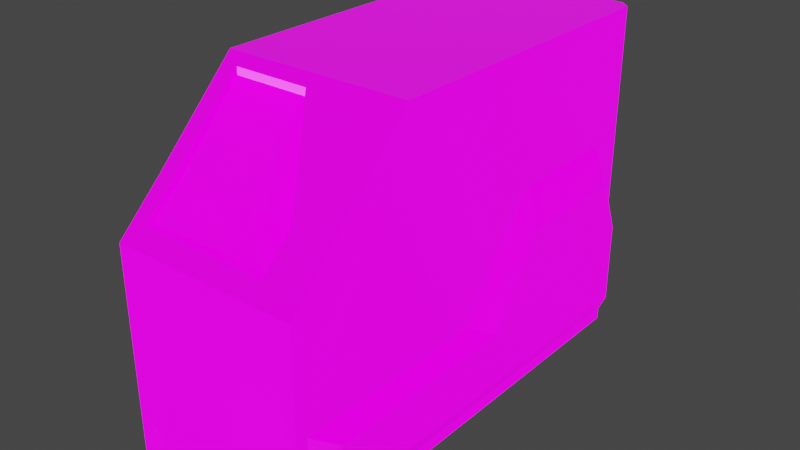 # Source: AmmoPack.blend  (saved by Blender 2.80.75; exported with 4.5.12 LTS)
import bpy
from mathutils import Matrix  # noqa: F401  (used for matrix-valued properties, if any)

bpy.ops.wm.read_factory_settings(use_empty=True)
scene = bpy.context.scene
scene.name = 'Scene'

# ---- collections
col_collection = bpy.data.collections.new('Collection'); scene.collection.children.link(col_collection)

# ---- images (referenced by path relative to the original .blend; pixels are not part of the script)
import os
ASSET_DIR = os.environ.get("B2B_ASSET_DIR", "")  # directory of the original .blend (textures are referenced by path, not embedded)
HERE = os.path.dirname(os.path.abspath(__file__))  # packed textures are extracted next to this script under _unpacked/

def load_image(name, relpath, width, height, colorspace="sRGB"):
    """Load a texture the original file referenced (path relative to the .blend, or extracted next to this script)."""
    p = next((c for c in (os.path.join(HERE, relpath), os.path.join(ASSET_DIR, relpath)) if relpath and os.path.exists(c)), "")
    if p:
        img = bpy.data.images.load(p, check_existing=True)
        img.name = name
    else:  # same state as the original file: an image datablock whose file is absent (Cycles renders it pink)
        img = bpy.data.images.new(name, width, height)
        img.source = "FILE"
        img.filepath = "//" + (relpath or name)
    img.colorspace_settings.name = colorspace
    return img
img_ammopack_defaultmaterial_basecolor_png = load_image('AmmoPack_DefaultMaterial_BaseColor.png', 'Textures/AmmoPack_DefaultMaterial_BaseColor.png', 1024, 1024, 'sRGB')
img_ammopack_defaultmaterial_emissive_png = load_image('AmmoPack_DefaultMaterial_Emissive.png', 'Textures/AmmoPack_DefaultMaterial_Emissive.png', 1024, 1024, 'sRGB')
img_ammopack_defaultmaterial_metallic_png = load_image('AmmoPack_DefaultMaterial_Metallic.png', 'Textures/AmmoPack_DefaultMaterial_Metallic.png', 1024, 1024, 'Non-Color')
img_ammopack_defaultmaterial_normalopemgl_png = load_image('AmmoPack_DefaultMaterial_NormalOpemGL.png', 'Textures/AmmoPack_DefaultMaterial_NormalOpemGL.png', 1024, 1024, 'Non-Color')
img_ammopack_defaultmaterial_roughness_png = load_image('AmmoPack_DefaultMaterial_Roughness.png', 'Textures/AmmoPack_DefaultMaterial_Roughness.png', 1024, 1024, 'Non-Color')

# ---- materials (node trees are filled in below, after node groups)
mat_material = bpy.data.materials.new('Material')
mat_material.use_transparent_shadow = False

# ---- material node trees
mat_material.use_nodes = True; mat_material.node_tree.nodes.clear()
_N = mat_material.node_tree.nodes; _L = mat_material.node_tree.links
n0 = _N.new('ShaderNodeOutputMaterial'); n0.name = 'Material Output'; n0.location = (300, 300)
n1 = _N.new('ShaderNodeBsdfPrincipled'); n1.name = 'Principled BSDF'; n1.location = (10, 300)
n1.distribution = 'GGX'
n1.subsurface_method = 'BURLEY'
n1.inputs[3].default_value = 1.45
n1.inputs[28].default_value = 1.0
n2 = _N.new('ShaderNodeTexImage'); n2.name = 'Image Texture'; n2.location = (-561, 294)
n2.image = img_ammopack_defaultmaterial_basecolor_png
n3 = _N.new('ShaderNodeTexImage'); n3.name = 'Image Texture.001'; n3.location = (-639, -316)
n3.image = img_ammopack_defaultmaterial_emissive_png
n4 = _N.new('ShaderNodeTexImage'); n4.name = 'Image Texture.002'; n4.location = (-866, 138)
n4.image = img_ammopack_defaultmaterial_metallic_png
n5 = _N.new('ShaderNodeNormalMap'); n5.name = 'Normal Map'; n5.location = (-286, -34)
n6 = _N.new('ShaderNodeTexImage'); n6.name = 'Image Texture.003'; n6.location = (-975, -209)
n6.image = img_ammopack_defaultmaterial_normalopemgl_png
n7 = _N.new('ShaderNodeTexImage'); n7.name = 'Image Texture.004'; n7.location = (-1168, 80)
n7.image = img_ammopack_defaultmaterial_roughness_png
_L.new(n1.outputs[0], n0.inputs[0])
_L.new(n2.outputs[0], n1.inputs[0])
_L.new(n3.outputs[0], n1.inputs[27])
_L.new(n4.outputs[0], n1.inputs[1])
_L.new(n6.outputs[0], n5.inputs[1])
_L.new(n5.outputs[0], n1.inputs[5])
_L.new(n7.outputs[0], n1.inputs[2])
n0.is_active_output = True

# ---- world
world_world = bpy.data.worlds.new('World'); scene.world = world_world
world_world.use_nodes = True; world_world.node_tree.nodes.clear()
_N = world_world.node_tree.nodes; _L = world_world.node_tree.links
n0 = _N.new('ShaderNodeOutputWorld'); n0.name = 'World Output'; n0.location = (300, 300)
n1 = _N.new('ShaderNodeBackground'); n1.name = 'Background'; n1.location = (10, 300)
n1.inputs[0].default_value = (0.05088, 0.05088, 0.05088, 1.0)
_L.new(n1.outputs[0], n0.inputs[0])
n0.is_active_output = True
world_world.color = (0.05088, 0.05088, 0.05088)
world_world.use_sun_shadow = False
world_world.sun_shadow_jitter_overblur = 0.0

# ---- meshes
me_plane = bpy.data.meshes.new('Plane')
me_plane.from_pydata([(-0.5917, -0.5131, -0.4395), (-0.2055, -0.8992, -0.4395), (0.001681, -1.116, -0.4395), (-0.5917, 1.0, -0.3955), (-0.5917, 0.956, -0.4395), (1.007, 0.9953, -0.3955), (0.9632, 0.9514, -0.4395), (0.9701, -0.5131, -0.4395), (1.014, -1.116, -0.3955), (0.9701, -1.116, -0.4395), (-0.2055, -0.8992, -0.3614), (0.001681, -1.116, -0.3614), (-0.5917, -0.5164, -0.3765), (-0.5917, 1.0, -0.2189), (1.007, 0.9953, -0.2149), (1.014, -1.116, -0.2149), (0.7972, -1.116, -0.3614), (-0.5917, 0.9278, -0.3614), (0.5533, 0.9526, -0.4395), (0.5856, 0.9965, -0.3955), (0.5583, -0.0229, -0.5022), (0.5583, -0.9507, -0.5022), (0.5891, 1.052, -0.2273), (0.6609, -1.116, -0.3614), (0.6609, -1.116, -0.4395), (0.964, 0.7923, -0.4395), (1.008, 0.7659, -0.3955), (-0.5917, 0.7964, -0.4395), (-0.5917, 0.7713, -0.3614), (1.008, 0.7659, -0.2149), (0.1742, 0.7934, -0.5022), (1.01, 0.002033, -0.3955), (-0.5917, 0.2648, -0.4395), (-0.5917, 0.2499, -0.3614), (0.9664, 0.2624, -0.4395), (1.01, 0.002033, -0.2149), (0.1761, 0.263, -0.5022), (0.8377, 0.9958, -0.3955), (0.7985, 0.9519, -0.4395), (0.8046, -0.0229, -0.5022), (0.8046, -0.9633, -0.5022), (0.8412, 1.052, -0.2266), (0.7992, 0.7927, -0.5022), (0.8014, 0.2626, -0.5022), (0.2942, 0.9534, -0.4395), (0.4931, -0.1338, -0.4395), (0.4931, -1.059, -0.4395), (0.5102, -1.116, -0.3614), (0.3227, 1.053, -0.228), (0.3192, 0.9973, -0.3955), (0.5117, -1.116, -0.4395), (0.0009052, 0.7941, -0.4395), (0.002317, 0.2634, -0.4395), (-0.4443, 0.9556, -0.4395), (-0.4929, -0.45, -0.4395), (0.08895, -1.059, -0.4395), (0.08483, -1.116, -0.3614), (-0.4367, 1.055, -0.2299), (-0.4931, 0.796, -0.4395), (-0.4929, 0.2646, -0.4395), (-0.4402, 0.9996, -0.3955), (0.0865, -1.116, -0.4395), (-0.06551, -1.046, -0.4395), (0.9521, 0.9955, -0.3955), (-0.06551, -1.046, -0.3614), (0.6276, -1.055, -0.4395), (0.9098, 0.9516, -0.4395), (0.9164, -0.3541, -0.4395), (0.9164, -1.066, -0.4395), (0.9557, 1.051, -0.2263), (0.9105, 0.7924, -0.4395), (0.9129, 0.2625, -0.4395), (0.5057, -1.097, -0.4395), (0.0873, -1.097, -0.4395), (-0.5486, -0.5561, -0.3614), (0.9701, -0.8588, -0.4395), (0.6606, -1.116, -0.3614), (-0.5486, -0.5561, -0.4395), (0.5583, -0.1263, -0.5022), (0.8046, -0.1277, -0.5022), (0.4931, -0.2369, -0.4395), (-0.428, -0.5179, -0.4395), (0.9164, -0.4335, -0.4395), (-0.5917, -0.5131, 0.0), (-0.5917, -0.5131, 0.4395), (-0.5917, 1.0, 0.0), (1.007, 0.9953, 0.0), (-0.2055, -0.8992, 0.2458), (0.001681, -1.116, 0.0), (1.014, -1.116, 0.0), (-0.2055, -0.8992, 0.4395), (0.001681, -1.116, 0.4395), (-0.5917, 1.0, 0.3955), (-0.5917, 0.956, 0.4395), (1.007, 0.9953, 0.3955), (0.9632, 0.9514, 0.4395), (0.9701, -0.5131, 0.4395), (1.014, -1.116, 0.3955), (0.9701, -1.116, 0.4395), (-0.5917, 0.9278, 0.0), (-0.2055, -0.8992, 0.3614), (0.001681, -1.116, 0.3614), (-0.5917, -0.5131, 0.3614), (-0.5917, 1.0, 0.2189), (1.007, 0.9953, 0.2149), (1.014, -1.116, 0.2149), (0.7972, -1.116, 0.3614), (-0.5917, 0.9278, 0.3614), (0.5891, 1.052, -0.01133), (0.5533, 0.9526, 0.4395), (0.5856, 0.9965, 0.3955), (0.5583, -0.0229, 0.5022), (0.5583, -0.9507, 0.5022), (0.5891, 1.052, 0.2046), (0.6609, -1.116, 0.3614), (0.6609, -1.116, 0.4395), (0.7972, -1.116, 0.0), (-0.5917, 0.7713, 0.0), (1.008, 0.7659, 0.0), (0.964, 0.7923, 0.4395), (1.008, 0.7659, 0.3955), (-0.5917, 0.7964, 0.4395), (-0.5917, 0.7713, 0.3614), (1.008, 0.7659, 0.2149), (0.1742, 0.7934, 0.5022), (-0.5917, 0.2499, 0.0), (1.01, 0.002033, 0.3955), (-0.5917, 0.2648, 0.4395), (-0.5917, 0.2499, 0.3614), (1.01, 0.002033, 0.0), (0.9664, 0.2624, 0.4395), (1.01, 0.002033, 0.2149), (0.1761, 0.263, 0.5022), (0.8377, 0.9958, 0.3955), (0.8412, 1.052, -0.01133), (0.7985, 0.9519, 0.4395), (0.8046, -0.0229, 0.5022), (0.8046, -0.9633, 0.5022), (0.8412, 1.052, 0.204), (0.7992, 0.7927, 0.5022), (0.8014, 0.2626, 0.5022), (0.3227, 1.053, -0.01133), (0.2942, 0.9534, 0.4395), (0.4931, -0.1338, 0.4395), (0.4931, -1.059, 0.4395), (0.5102, -1.116, 0.3614), (0.3227, 1.053, 0.2053), (0.3192, 0.9973, 0.3955), (0.5117, -1.116, 0.4395), (0.0009052, 0.7941, 0.4395), (0.002317, 0.2634, 0.4395), (-0.4367, 1.055, -0.01133), (-0.4443, 0.9556, 0.4395), (-0.4929, -0.45, 0.4395), (0.08895, -1.059, 0.4395), (0.08483, -1.116, 0.3614), (-0.4367, 1.055, 0.2072), (-0.4931, 0.796, 0.4395), (-0.4929, 0.2646, 0.4395), (-0.4402, 0.9996, 0.3955), (0.0865, -1.116, 0.4395), (-0.06551, -1.046, 0.2458), (-0.06551, -1.046, 0.4395), (0.9521, 0.9955, 0.3955), (-0.06551, -1.046, 0.3614), (0.6276, -1.055, 0.4395), (0.9557, 1.051, -0.01133), (0.9098, 0.9516, 0.4395), (0.9164, -0.3541, 0.4395), (0.9164, -1.066, 0.4395), (0.9557, 1.051, 0.2037), (0.9105, 0.7924, 0.4395), (0.9129, 0.2625, 0.4395), (0.5057, -1.097, 0.4395), (0.0873, -1.097, 0.4395), (0.08316, -1.116, 0.0), (-0.5486, -0.5561, 0.3614), (0.5086, -1.116, 0.0), (0.9701, -0.8588, 0.4395), (0.6606, -1.116, 0.0), (0.6606, -1.116, 0.3614), (-0.5486, -0.5561, -2.398e-08), (-0.5486, -0.5561, 0.4395), (0.5583, -0.1263, 0.5022), (0.8046, -0.1277, 0.5022), (0.4931, -0.2369, 0.4395), (-0.428, -0.5179, 0.4395), (0.9164, -0.4335, 0.4395), (1.007, 0.915, 0.0), (0.9635, 0.8957, -0.4395), (1.007, 0.915, -0.2149), (0.4206, 0.8969, -0.5022), (-0.5917, 0.8731, 0.0), (1.007, 0.915, -0.3955), (-0.5917, 0.9001, -0.4395), (-0.5917, 0.8731, -0.3614), (0.7987, 0.8962, -0.5022), (0.1915, 0.8976, -0.4395), (-0.4614, 0.8997, -0.4395), (0.91, 0.8959, -0.4395), (0.9635, 0.8957, 0.4395), (1.007, 0.915, 0.2149), (0.4206, 0.8969, 0.5022), (1.007, 0.915, 0.3955), (-0.5917, 0.9001, 0.4395), (-0.5917, 0.8731, 0.3614), (0.7987, 0.8962, 0.5022), (0.1915, 0.8976, 0.4395), (-0.4614, 0.8997, 0.4395), (0.91, 0.8959, 0.4395), (-0.5132, -0.5561, -2.243e-08), (-0.1924, -0.8667, 0.2458), (-0.1924, -0.8667, -0.3614), (-0.5132, -0.5561, -0.3614), (-0.06551, -1.013, 0.2458), (-0.06551, -1.013, -0.3614)], [], [(69, 14, 5, 63), (64, 10, 1, 62), (74, 12, 0, 77), (15, 16, 9, 8), (72, 65, 24, 50), (35, 15, 8, 31), (59, 54, 0, 32), (7, 8, 9, 75), (53, 4, 3, 60), (189, 6, 5, 193), (195, 17, 4, 194), (81, 77, 0, 54), (17, 99, 85, 13), (4, 17, 13, 3), (9, 16, 23, 24), (192, 99, 17, 195), (129, 89, 15, 35), (89, 116, 16, 15), (181, 83, 12, 74), (64, 161, 214, 215), (166, 86, 14, 69), (141, 108, 22, 48), (79, 78, 20, 39), (38, 18, 19, 37), (48, 22, 19, 49), (61, 56, 11, 2), (65, 21, 40, 68), (196, 42, 30, 191), (188, 118, 29, 190), (125, 117, 28, 33), (33, 28, 27, 32), (34, 25, 26, 31), (198, 58, 27, 194), (190, 29, 26, 193), (7, 34, 31, 8), (12, 33, 32, 0), (83, 125, 33, 12), (118, 129, 35, 29), (58, 59, 32, 27), (29, 35, 31, 26), (70, 71, 43, 42), (199, 70, 42, 196), (71, 67, 39, 43), (66, 38, 37, 63), (82, 79, 39, 67), (108, 134, 41, 22), (22, 41, 37, 19), (39, 20, 36, 43), (30, 42, 43, 36), (30, 36, 52, 51), (191, 30, 51, 197), (24, 23, 47, 50), (57, 48, 49, 60), (151, 141, 48, 57), (78, 80, 45, 20), (18, 44, 49, 19), (36, 20, 45, 52), (73, 72, 50, 61), (62, 73, 61, 2), (85, 151, 57, 13), (13, 57, 60, 3), (51, 52, 59, 58), (197, 51, 58, 198), (50, 47, 56, 61), (80, 81, 54, 45), (44, 53, 60, 49), (52, 45, 54, 59), (1, 55, 73, 62), (55, 46, 72, 73), (75, 82, 67, 7), (6, 66, 63, 5), (34, 7, 67, 71), (189, 25, 70, 199), (25, 34, 71, 70), (24, 65, 68, 9), (134, 166, 69, 41), (88, 161, 64, 11), (46, 21, 65, 72), (11, 64, 62, 2), (41, 69, 63, 37), (88, 11, 56, 175), (175, 56, 47, 177), (177, 47, 76, 179), (179, 76, 16, 116), (9, 68, 82, 75), (46, 55, 81, 80), (21, 46, 80, 78), (68, 40, 79, 82), (40, 21, 78, 79), (10, 64, 215, 212), (55, 1, 77, 81), (10, 74, 77, 1), (170, 163, 94, 104), (164, 162, 90, 100), (176, 182, 84, 102), (105, 97, 98, 106), (173, 148, 115, 165), (131, 126, 97, 105), (158, 127, 84, 153), (96, 178, 98, 97), (152, 159, 92, 93), (200, 203, 94, 95), (205, 204, 93, 107), (186, 153, 84, 182), (107, 103, 85, 99), (93, 92, 103, 107), (98, 115, 114, 106), (192, 205, 107, 99), (129, 131, 105, 89), (89, 105, 106, 116), (181, 176, 102, 83), (161, 164, 100, 87), (166, 170, 104, 86), (141, 146, 113, 108), (184, 136, 111, 183), (135, 133, 110, 109), (146, 147, 110, 113), (160, 91, 101, 155), (165, 169, 137, 112), (206, 202, 124, 139), (188, 201, 123, 118), (125, 128, 122, 117), (128, 127, 121, 122), (130, 126, 120, 119), (208, 204, 121, 157), (201, 203, 120, 123), (96, 97, 126, 130), (102, 84, 127, 128), (83, 102, 128, 125), (118, 123, 131, 129), (157, 121, 127, 158), (123, 120, 126, 131), (171, 139, 140, 172), (209, 206, 139, 171), (172, 140, 136, 168), (167, 163, 133, 135), (187, 168, 136, 184), (108, 113, 138, 134), (113, 110, 133, 138), (136, 140, 132, 111), (124, 132, 140, 139), (124, 149, 150, 132), (202, 207, 149, 124), (115, 148, 145, 114), (156, 159, 147, 146), (151, 156, 146, 141), (183, 111, 143, 185), (109, 110, 147, 142), (132, 150, 143, 111), (174, 160, 148, 173), (162, 91, 160, 174), (85, 103, 156, 151), (103, 92, 159, 156), (149, 157, 158, 150), (207, 208, 157, 149), (148, 160, 155, 145), (185, 143, 153, 186), (142, 147, 159, 152), (150, 158, 153, 143), (90, 162, 174, 154), (154, 174, 173, 144), (178, 96, 168, 187), (95, 94, 163, 167), (130, 172, 168, 96), (200, 209, 171, 119), (119, 171, 172, 130), (115, 98, 169, 165), (134, 138, 170, 166), (88, 101, 164, 161), (144, 173, 165, 112), (101, 91, 162, 164), (138, 133, 163, 170), (88, 175, 155, 101), (175, 177, 145, 155), (177, 179, 180, 145), (179, 116, 106, 180), (98, 178, 187, 169), (144, 185, 186, 154), (112, 183, 185, 144), (169, 187, 184, 137), (137, 184, 183, 112), (87, 100, 176, 181), (154, 186, 182, 90), (100, 90, 182, 176), (95, 167, 209, 200), (142, 152, 208, 207), (109, 142, 207, 202), (167, 135, 206, 209), (104, 94, 203, 201), (152, 93, 204, 208), (86, 104, 201, 188), (135, 109, 202, 206), (117, 122, 205, 192), (122, 121, 204, 205), (119, 120, 203, 200), (6, 189, 199, 66), (44, 197, 198, 53), (18, 191, 197, 44), (66, 199, 196, 38), (14, 190, 193, 5), (53, 198, 194, 4), (86, 188, 190, 14), (38, 196, 191, 18), (117, 192, 195, 28), (28, 195, 194, 27), (25, 189, 193, 26), (87, 181, 210, 211), (74, 10, 212, 213), (181, 74, 213, 210), (161, 87, 211, 214), (211, 210, 213, 212), (214, 211, 212, 215)])
_uv = me_plane.uv_layers.new(name='UVMap')
_uv.uv.foreach_set('vector', [0.2557, 0.7122, 0.2638, 0.7034, 0.2816, 0.7263, 0.2752, 0.7328, 0.67, 0.3878, 0.694, 0.3675, 0.7019, 0.3767, 0.6778, 0.3971, 0.7515, 0.3187, 0.7599, 0.3146, 0.7666, 0.3217, 0.7594, 0.3279, 0.5247, 0.4832, 0.5671, 0.4788, 0.5538, 0.5061, 0.5438, 0.5052, 0.6079, 0.4606, 0.5972, 0.4786, 0.5871, 0.4753, 0.6052, 0.4589, 0.3866, 0.6004, 0.5247, 0.4832, 0.5438, 0.5052, 0.4055, 0.6228, 0.8577, 0.5189, 0.7887, 0.4353, 0.7941, 0.4184, 0.8693, 0.5094, 0.6111, 0.5733, 0.5468, 0.512, 0.5538, 0.5061, 0.5783, 0.5348, 0.9186, 0.6043, 0.9357, 0.5902, 0.9416, 0.5974, 0.924, 0.6118, 0.7492, 0.7328, 0.7547, 0.7393, 0.7519, 0.7506, 0.7439, 0.7413, 0.9231, 0.1734, 0.9296, 0.1679, 0.9408, 0.1744, 0.9342, 0.18, 0.7746, 0.4337, 0.7849, 0.4175, 0.7941, 0.4184, 0.7887, 0.4353, 0.9296, 0.1679, 0.8933, 0.125, 0.9019, 0.1178, 0.9239, 0.1438, 0.9408, 0.1744, 0.9296, 0.1679, 0.9239, 0.1438, 0.9416, 0.1647, 0.5538, 0.5061, 0.5671, 0.4788, 0.5785, 0.4678, 0.5871, 0.4753, 0.8868, 0.1305, 0.8933, 0.125, 0.9296, 0.1679, 0.9231, 0.1734, 0.364, 0.5738, 0.502, 0.4568, 0.5247, 0.4832, 0.3866, 0.6004, 0.502, 0.4568, 0.5282, 0.4345, 0.5671, 0.4788, 0.5247, 0.4832, 0.7152, 0.2758, 0.7224, 0.2697, 0.7599, 0.3146, 0.7515, 0.3187, 0.0001025, 0.9949, 0.0001027, 0.9015, 0.005098, 0.9015, 0.005098, 0.9949, 0.2341, 0.6865, 0.2421, 0.6773, 0.2638, 0.7034, 0.2557, 0.7122, 0.1565, 0.7521, 0.1894, 0.7244, 0.2121, 0.7509, 0.1792, 0.7789, 0.6689, 0.5991, 0.6971, 0.5747, 0.7077, 0.5864, 0.6792, 0.611, 0.7749, 0.7237, 0.8037, 0.7012, 0.8059, 0.7112, 0.7759, 0.7349, 0.1792, 0.7789, 0.2121, 0.7509, 0.2306, 0.773, 0.1974, 0.8014, 0.6563, 0.4154, 0.6486, 0.4059, 0.6585, 0.3976, 0.6663, 0.4069, 0.5972, 0.4786, 0.6161, 0.486, 0.5889, 0.5073, 0.5643, 0.5063, 0.7685, 0.7134, 0.7585, 0.7026, 0.8284, 0.6448, 0.8103, 0.6794, 0.2518, 0.6691, 0.2699, 0.6536, 0.2922, 0.6802, 0.2737, 0.6954, 0.8129, 0.1931, 0.8748, 0.1408, 0.9111, 0.1836, 0.8492, 0.236, 0.8492, 0.236, 0.9111, 0.1836, 0.9219, 0.1904, 0.8588, 0.2437, 0.6865, 0.6608, 0.7386, 0.7209, 0.7288, 0.724, 0.6541, 0.6373, 0.9151, 0.5961, 0.9088, 0.5811, 0.9203, 0.5716, 0.9303, 0.5837, 0.2737, 0.6954, 0.2922, 0.6802, 0.3108, 0.7028, 0.2919, 0.7182, 0.6111, 0.5733, 0.6865, 0.6608, 0.6541, 0.6373, 0.5468, 0.512, 0.7599, 0.3146, 0.8492, 0.236, 0.8588, 0.2437, 0.7666, 0.3217, 0.7224, 0.2697, 0.8129, 0.1931, 0.8492, 0.236, 0.7599, 0.3146, 0.2699, 0.6536, 0.364, 0.5738, 0.3866, 0.6004, 0.2922, 0.6802, 0.9088, 0.5811, 0.8577, 0.5189, 0.8693, 0.5094, 0.9203, 0.5716, 0.2922, 0.6802, 0.3866, 0.6004, 0.4055, 0.6228, 0.3108, 0.7028, 0.7447, 0.7155, 0.6926, 0.6556, 0.7071, 0.6432, 0.7585, 0.7026, 0.7555, 0.7274, 0.7447, 0.7155, 0.7585, 0.7026, 0.7685, 0.7134, 0.6926, 0.6556, 0.6323, 0.586, 0.6792, 0.611, 0.7071, 0.6432, 0.7611, 0.7342, 0.7749, 0.7237, 0.7759, 0.7349, 0.762, 0.7457, 0.6247, 0.5771, 0.6689, 0.5991, 0.6792, 0.611, 0.6323, 0.586, 0.1894, 0.7244, 0.2201, 0.6984, 0.2425, 0.7243, 0.2121, 0.7509, 0.2121, 0.7509, 0.2425, 0.7243, 0.2615, 0.7457, 0.2306, 0.773, 0.6792, 0.611, 0.7077, 0.5864, 0.7787, 0.5848, 0.7071, 0.6432, 0.8284, 0.6448, 0.7585, 0.7026, 0.7071, 0.6432, 0.7787, 0.5848, 0.8284, 0.6448, 0.7787, 0.5848, 0.7999, 0.5663, 0.8508, 0.629, 0.8103, 0.6794, 0.8284, 0.6448, 0.8508, 0.629, 0.8391, 0.6593, 0.5871, 0.4753, 0.5785, 0.4678, 0.5973, 0.4491, 0.6052, 0.4589, 0.08579, 0.8573, 0.1792, 0.7789, 0.1974, 0.8014, 0.1025, 0.8799, 0.06295, 0.8307, 0.1565, 0.7521, 0.1792, 0.7789, 0.08579, 0.8573, 0.6971, 0.5747, 0.6961, 0.5536, 0.7061, 0.565, 0.7077, 0.5864, 0.8037, 0.7012, 0.8324, 0.6757, 0.8357, 0.6853, 0.8059, 0.7112, 0.7787, 0.5848, 0.7077, 0.5864, 0.7061, 0.565, 0.7999, 0.5663, 0.658, 0.4177, 0.6079, 0.4606, 0.6052, 0.4589, 0.6563, 0.4154, 0.6811, 0.4085, 0.658, 0.4177, 0.6563, 0.4154, 0.6663, 0.4069, 0.04127, 0.8466, 0.06295, 0.8307, 0.08579, 0.8573, 0.06484, 0.8738, 0.06484, 0.8738, 0.08579, 0.8573, 0.1025, 0.8799, 0.0835, 0.896, 0.8508, 0.629, 0.7999, 0.5663, 0.8577, 0.5189, 0.9088, 0.5811, 0.8391, 0.6593, 0.8508, 0.629, 0.9088, 0.5811, 0.9151, 0.5961, 0.6052, 0.4589, 0.5973, 0.4491, 0.6486, 0.4059, 0.6563, 0.4154, 0.6961, 0.5536, 0.7746, 0.4337, 0.7887, 0.4353, 0.7061, 0.565, 0.8324, 0.6757, 0.9186, 0.6043, 0.924, 0.6118, 0.8357, 0.6853, 0.7999, 0.5663, 0.7061, 0.565, 0.7887, 0.4353, 0.8577, 0.5189, 0.7117, 0.4117, 0.6617, 0.4223, 0.658, 0.4177, 0.6811, 0.4085, 0.6617, 0.4223, 0.6135, 0.464, 0.6079, 0.4606, 0.658, 0.4177, 0.5783, 0.5348, 0.6247, 0.5771, 0.6323, 0.586, 0.6111, 0.5733, 0.7547, 0.7393, 0.7611, 0.7342, 0.762, 0.7457, 0.7554, 0.751, 0.6865, 0.6608, 0.6111, 0.5733, 0.6323, 0.586, 0.6926, 0.6556, 0.7492, 0.7328, 0.7386, 0.7209, 0.7447, 0.7155, 0.7555, 0.7274, 0.7386, 0.7209, 0.6865, 0.6608, 0.6926, 0.6556, 0.7447, 0.7155, 0.5871, 0.4753, 0.5972, 0.4786, 0.5643, 0.5063, 0.5538, 0.5061, 0.2201, 0.6984, 0.2341, 0.6865, 0.2557, 0.7122, 0.2425, 0.7243, 0.6222, 0.3548, 0.609, 0.3159, 0.67, 0.3878, 0.6585, 0.3976, 0.6135, 0.464, 0.6161, 0.486, 0.5972, 0.4786, 0.6079, 0.4606, 0.6585, 0.3976, 0.67, 0.3878, 0.6778, 0.3971, 0.6663, 0.4069, 0.2425, 0.7243, 0.2557, 0.7122, 0.2752, 0.7328, 0.2615, 0.7457, 0.6222, 0.3548, 0.6585, 0.3976, 0.6486, 0.4059, 0.6126, 0.3629, 0.6126, 0.3629, 0.6486, 0.4059, 0.5973, 0.4491, 0.5627, 0.4053, 0.5627, 0.4053, 0.5973, 0.4491, 0.5866, 0.4594, 0.5454, 0.4199, 0.5454, 0.4199, 0.5866, 0.4594, 0.5671, 0.4788, 0.5282, 0.4345, 0.5538, 0.5061, 0.5643, 0.5063, 0.6247, 0.5771, 0.5783, 0.5348, 0.6135, 0.464, 0.6617, 0.4223, 0.7746, 0.4337, 0.6961, 0.5536, 0.6161, 0.486, 0.6135, 0.464, 0.6961, 0.5536, 0.6971, 0.5747, 0.5643, 0.5063, 0.5889, 0.5073, 0.6689, 0.5991, 0.6247, 0.5771, 0.5889, 0.5073, 0.6161, 0.486, 0.6971, 0.5747, 0.6689, 0.5991, 0.03245, 0.9997, 0.001323, 0.9982, 0.005098, 0.9949, 0.0349, 0.9949, 0.6617, 0.4223, 0.7117, 0.4117, 0.7849, 0.4175, 0.7746, 0.4337, 0.694, 0.3675, 0.7515, 0.3187, 0.7594, 0.3279, 0.7019, 0.3767, 0.2124, 0.6613, 0.1934, 0.636, 0.2, 0.6301, 0.2196, 0.6518, 0.5973, 0.3022, 0.5895, 0.293, 0.6135, 0.2726, 0.6213, 0.2818, 0.6789, 0.233, 0.671, 0.2237, 0.6782, 0.2176, 0.6861, 0.2269, 0.4796, 0.43, 0.461, 0.4076, 0.4618, 0.3977, 0.4908, 0.3889, 0.5155, 0.3517, 0.5167, 0.3546, 0.4975, 0.3698, 0.4959, 0.3593, 0.3415, 0.5472, 0.3225, 0.5249, 0.461, 0.4076, 0.4796, 0.43, 0.4986, 0.09564, 0.5099, 0.08576, 0.5874, 0.1748, 0.5698, 0.1773, 0.4048, 0.3301, 0.4374, 0.3688, 0.4618, 0.3977, 0.4548, 0.4035, 0.4243, 0.02173, 0.4177, 0.01509, 0.4349, 0.0001025, 0.441, 0.007162, 0.2699, 0.1679, 0.2606, 0.1718, 0.2528, 0.1624, 0.2643, 0.1614, 0.8506, 0.08765, 0.8459, 0.07567, 0.8526, 0.07007, 0.8571, 0.08215, 0.5691, 0.1916, 0.5698, 0.1773, 0.5874, 0.1748, 0.5868, 0.184, 0.8571, 0.08215, 0.8799, 0.09181, 0.9019, 0.1178, 0.8933, 0.125, 0.8526, 0.07007, 0.8622, 0.07087, 0.8799, 0.09181, 0.8571, 0.08215, 0.4618, 0.3977, 0.4975, 0.3698, 0.5035, 0.3795, 0.4908, 0.3889, 0.8868, 0.1305, 0.8506, 0.08765, 0.8571, 0.08215, 0.8933, 0.125, 0.364, 0.5738, 0.3415, 0.5472, 0.4796, 0.43, 0.502, 0.4568, 0.502, 0.4568, 0.4796, 0.43, 0.4908, 0.3889, 0.5282, 0.4345, 0.7152, 0.2758, 0.6789, 0.233, 0.6861, 0.2269, 0.7224, 0.2697, 0.609, 0.3159, 0.5973, 0.3022, 0.6213, 0.2818, 0.633, 0.2955, 0.2341, 0.6865, 0.2124, 0.6613, 0.2196, 0.6518, 0.2421, 0.6773, 0.1565, 0.7521, 0.1339, 0.7252, 0.1671, 0.6976, 0.1894, 0.7244, 0.3888, 0.2689, 0.3786, 0.2568, 0.4076, 0.2327, 0.4174, 0.2451, 0.2831, 0.1441, 0.2722, 0.1412, 0.3004, 0.1155, 0.3099, 0.1193, 0.1339, 0.7252, 0.1127, 0.7008, 0.1463, 0.6729, 0.1671, 0.6976, 0.5679, 0.3113, 0.5779, 0.3028, 0.5858, 0.312, 0.576, 0.3204, 0.4959, 0.3593, 0.4633, 0.3872, 0.4663, 0.3628, 0.4917, 0.3394, 0.2921, 0.152, 0.3326, 0.1163, 0.3696, 0.1041, 0.3012, 0.1637, 0.2518, 0.6691, 0.2292, 0.6432, 0.2473, 0.6274, 0.2699, 0.6536, 0.8129, 0.1931, 0.7766, 0.1502, 0.8385, 0.09787, 0.8748, 0.1408, 0.7766, 0.1502, 0.7705, 0.1395, 0.8336, 0.08609, 0.8385, 0.09787, 0.3307, 0.2415, 0.3487, 0.2773, 0.2752, 0.1894, 0.2799, 0.1803, 0.4317, 0.02643, 0.4465, 0.01351, 0.4568, 0.02528, 0.4456, 0.03511, 0.2292, 0.6432, 0.2098, 0.6213, 0.2281, 0.6053, 0.2473, 0.6274, 0.4048, 0.3301, 0.4548, 0.4035, 0.3487, 0.2773, 0.3307, 0.2415, 0.6861, 0.2269, 0.6782, 0.2176, 0.7705, 0.1395, 0.7766, 0.1502, 0.7224, 0.2697, 0.6861, 0.2269, 0.7766, 0.1502, 0.8129, 0.1931, 0.2699, 0.6536, 0.2473, 0.6274, 0.3415, 0.5472, 0.364, 0.5738, 0.4456, 0.03511, 0.4568, 0.02528, 0.5099, 0.08576, 0.4986, 0.09564, 0.2473, 0.6274, 0.2281, 0.6053, 0.3225, 0.5249, 0.3415, 0.5472, 0.2862, 0.1752, 0.3012, 0.1637, 0.3514, 0.224, 0.3368, 0.2363, 0.2763, 0.1625, 0.2921, 0.152, 0.3012, 0.1637, 0.2862, 0.1752, 0.3368, 0.2363, 0.3514, 0.224, 0.3786, 0.2568, 0.3957, 0.3071, 0.2705, 0.156, 0.2592, 0.1532, 0.2722, 0.1412, 0.2831, 0.1441, 0.4033, 0.3161, 0.3957, 0.3071, 0.3786, 0.2568, 0.3888, 0.2689, 0.1894, 0.7244, 0.1671, 0.6976, 0.1983, 0.6722, 0.2201, 0.6984, 0.1671, 0.6976, 0.1463, 0.6729, 0.1785, 0.6472, 0.1983, 0.6722, 0.3786, 0.2568, 0.3514, 0.224, 0.4207, 0.1629, 0.4076, 0.2327, 0.3696, 0.1041, 0.4207, 0.1629, 0.3514, 0.224, 0.3012, 0.1637, 0.3696, 0.1041, 0.3889, 0.08454, 0.4425, 0.1449, 0.4207, 0.1629, 0.3326, 0.1163, 0.357, 0.09111, 0.3889, 0.08454, 0.3696, 0.1041, 0.4975, 0.3698, 0.5167, 0.3546, 0.5251, 0.364, 0.5035, 0.3795, 0.04059, 0.8039, 0.01903, 0.7808, 0.1127, 0.7008, 0.1339, 0.7252, 0.06295, 0.8307, 0.04059, 0.8039, 0.1339, 0.7252, 0.1565, 0.7521, 0.4174, 0.2451, 0.4076, 0.2327, 0.4284, 0.2377, 0.438, 0.2494, 0.3099, 0.1193, 0.3004, 0.1155, 0.3309, 0.09033, 0.3398, 0.09507, 0.4207, 0.1629, 0.4425, 0.1449, 0.4284, 0.2377, 0.4076, 0.2327, 0.566, 0.3092, 0.5679, 0.3113, 0.5167, 0.3546, 0.5155, 0.3517, 0.5788, 0.2879, 0.5779, 0.3028, 0.5679, 0.3113, 0.566, 0.3092, 0.04127, 0.8466, 0.01859, 0.8187, 0.04059, 0.8039, 0.06295, 0.8307, 0.01859, 0.8187, 0.0001025, 0.7967, 0.01903, 0.7808, 0.04059, 0.8039, 0.3889, 0.08454, 0.4456, 0.03511, 0.4986, 0.09564, 0.4425, 0.1449, 0.357, 0.09111, 0.4317, 0.02643, 0.4456, 0.03511, 0.3889, 0.08454, 0.5167, 0.3546, 0.5679, 0.3113, 0.576, 0.3204, 0.5251, 0.364, 0.438, 0.2494, 0.4284, 0.2377, 0.5698, 0.1773, 0.5691, 0.1916, 0.3398, 0.09507, 0.3309, 0.09033, 0.4177, 0.01509, 0.4243, 0.02173, 0.4425, 0.1449, 0.4986, 0.09564, 0.5698, 0.1773, 0.4284, 0.2377, 0.5806, 0.2572, 0.5788, 0.2879, 0.566, 0.3092, 0.562, 0.3048, 0.562, 0.3048, 0.566, 0.3092, 0.5155, 0.3517, 0.513, 0.3455, 0.4374, 0.3688, 0.4048, 0.3301, 0.3957, 0.3071, 0.4033, 0.3161, 0.2643, 0.1614, 0.253, 0.1588, 0.2592, 0.1532, 0.2705, 0.156, 0.3307, 0.2415, 0.3368, 0.2363, 0.3957, 0.3071, 0.4048, 0.3301, 0.2699, 0.1679, 0.2763, 0.1625, 0.2862, 0.1752, 0.2799, 0.1803, 0.2799, 0.1803, 0.2862, 0.1752, 0.3368, 0.2363, 0.3307, 0.2415, 0.4975, 0.3698, 0.4618, 0.3977, 0.4633, 0.3872, 0.4959, 0.3593, 0.2201, 0.6984, 0.1983, 0.6722, 0.2124, 0.6613, 0.2341, 0.6865, 0.6222, 0.3548, 0.5858, 0.312, 0.5973, 0.3022, 0.609, 0.3159, 0.513, 0.3455, 0.5155, 0.3517, 0.4959, 0.3593, 0.4917, 0.3394, 0.5858, 0.312, 0.5779, 0.3028, 0.5895, 0.293, 0.5973, 0.3022, 0.1983, 0.6722, 0.1785, 0.6472, 0.1934, 0.636, 0.2124, 0.6613, 0.6222, 0.3548, 0.6126, 0.3629, 0.576, 0.3204, 0.5858, 0.312, 0.6126, 0.3629, 0.5627, 0.4053, 0.5251, 0.364, 0.576, 0.3204, 0.5627, 0.4053, 0.5454, 0.4199, 0.5132, 0.3728, 0.5251, 0.364, 0.5454, 0.4199, 0.5282, 0.4345, 0.4908, 0.3889, 0.5132, 0.3728, 0.4618, 0.3977, 0.4374, 0.3688, 0.4033, 0.3161, 0.4633, 0.3872, 0.513, 0.3455, 0.438, 0.2494, 0.5691, 0.1916, 0.562, 0.3048, 0.4917, 0.3394, 0.4174, 0.2451, 0.438, 0.2494, 0.513, 0.3455, 0.4633, 0.3872, 0.4033, 0.3161, 0.3888, 0.2689, 0.4663, 0.3628, 0.4663, 0.3628, 0.3888, 0.2689, 0.4174, 0.2451, 0.4917, 0.3394, 0.633, 0.2955, 0.6213, 0.2818, 0.6789, 0.233, 0.7152, 0.2758, 0.562, 0.3048, 0.5691, 0.1916, 0.5868, 0.184, 0.5806, 0.2572, 0.6213, 0.2818, 0.6135, 0.2726, 0.671, 0.2237, 0.6789, 0.233, 0.2643, 0.1614, 0.2705, 0.156, 0.2763, 0.1625, 0.2699, 0.1679, 0.3398, 0.09507, 0.4243, 0.02173, 0.4317, 0.02643, 0.357, 0.09111, 0.3099, 0.1193, 0.3398, 0.09507, 0.357, 0.09111, 0.3326, 0.1163, 0.2705, 0.156, 0.2831, 0.1441, 0.2921, 0.152, 0.2763, 0.1625, 0.2196, 0.6518, 0.2, 0.6301, 0.2098, 0.6213, 0.2292, 0.6432, 0.4243, 0.02173, 0.441, 0.007162, 0.4465, 0.01351, 0.4317, 0.02643, 0.2421, 0.6773, 0.2196, 0.6518, 0.2292, 0.6432, 0.2518, 0.6691, 0.2831, 0.1441, 0.3099, 0.1193, 0.3326, 0.1163, 0.2921, 0.152, 0.8748, 0.1408, 0.8385, 0.09787, 0.8506, 0.08765, 0.8868, 0.1305, 0.8385, 0.09787, 0.8336, 0.08609, 0.8459, 0.07567, 0.8506, 0.08765, 0.2799, 0.1803, 0.2752, 0.1894, 0.2606, 0.1718, 0.2699, 0.1679, 0.7547, 0.7393, 0.7492, 0.7328, 0.7555, 0.7274, 0.7611, 0.7342, 0.8324, 0.6757, 0.8391, 0.6593, 0.9151, 0.5961, 0.9186, 0.6043, 0.8037, 0.7012, 0.8103, 0.6794, 0.8391, 0.6593, 0.8324, 0.6757, 0.7611, 0.7342, 0.7555, 0.7274, 0.7685, 0.7134, 0.7749, 0.7237, 0.2638, 0.7034, 0.2737, 0.6954, 0.2919, 0.7182, 0.2816, 0.7263, 0.9186, 0.6043, 0.9151, 0.5961, 0.9303, 0.5837, 0.9357, 0.5902, 0.2421, 0.6773, 0.2518, 0.6691, 0.2737, 0.6954, 0.2638, 0.7034, 0.7749, 0.7237, 0.7685, 0.7134, 0.8103, 0.6794, 0.8037, 0.7012, 0.8748, 0.1408, 0.8868, 0.1305, 0.9231, 0.1734, 0.9111, 0.1836, 0.9111, 0.1836, 0.9231, 0.1734, 0.9342, 0.18, 0.9219, 0.1904, 0.7386, 0.7209, 0.7492, 0.7328, 0.7439, 0.7413, 0.7288, 0.724, 0.0358, 0.8962, 0.1087, 0.9373, 0.1036, 0.9393, 0.0349, 0.9015, 0.1075, 0.9987, 0.03288, 0.9999, 0.0349, 0.9949, 0.1036, 0.9949, 0.1091, 0.9393, 0.1091, 0.9949, 0.1036, 0.9949, 0.1036, 0.9393, 0.001323, 0.8982, 0.03245, 0.8967, 0.0349, 0.9015, 0.005098, 0.9015, 0.0349, 0.9015, 0.1036, 0.9393, 0.1036, 0.9949, 0.0349, 0.9949, 0.005098, 0.9015, 0.0349, 0.9015, 0.0349, 0.9949, 0.005098, 0.9949])
me_plane.materials.append(mat_material)
me_plane.use_remesh_preserve_volume = False
me_plane.use_remesh_preserve_attributes = False
me_plane.use_mirror_vertex_groups = False
me_plane.update()

# ---- objects
ob_ammopack = bpy.data.objects.new('AmmoPack', me_plane)
ob_ammoreference = bpy.data.objects.new('AmmoReference', None)

# ---- transforms, parenting, visibility, modifiers, constraints
ob_ammopack.location = (0.0, 0.0, 0.4159)
ob_ammopack.rotation_euler = (0.0, 1.571, 0.0)
ob_ammopack.scale = (0.4996, 0.4996, 0.4996)
ob_ammopack.lineart.crease_threshold = 0.0
ob_ammoreference.location = (0.0, -1.315, 0.0)
ob_ammoreference.rotation_euler = (1.571, 0.0, 1.571)
ob_ammoreference.empty_display_type = 'IMAGE'
ob_ammoreference.empty_display_size = 5.0
ob_ammoreference.lineart.crease_threshold = 0.0

# ---- collection membership
col_collection.objects.link(ob_ammopack)
col_collection.objects.link(ob_ammoreference)

# ---- scene / render settings (as saved in the file)
scene.frame_start = 1; scene.frame_end = 250; scene.frame_set(2)
scene.render.engine = 'BLENDER_EEVEE_NEXT'
scene.cycles.use_denoising = False
scene.cycles.samples = 128
scene.cycles.sampling_pattern = 'TABULATED_SOBOL'
scene.cycles.use_adaptive_sampling = False
scene.cycles.use_light_tree = False
scene.view_settings.view_transform = 'Filmic'
bpy.context.view_layer.update()

# ---- added for rendering (the .blend has no active camera and no usable light): camera, sun
cam_auto = bpy.data.cameras.new('AutoCamera')
cam_auto.lens = 50.0
cam_auto.sensor_width = 36.0
cam_auto.clip_end = 1000.0
ob_auto_camera = bpy.data.objects.new('AutoCamera', cam_auto)
scene.collection.objects.link(ob_auto_camera)
ob_auto_camera.location = (1.33186, -1.61336, 1.37584)
ob_auto_camera.rotation_euler = (1.09748, -7.21219e-08, 0.694738)
scene.camera = ob_auto_camera
light_auto_sun = bpy.data.lights.new('AutoSun', 'SUN')
light_auto_sun.energy = 3.0
light_auto_sun.angle = 0.0523599
ob_auto_sun = bpy.data.objects.new('AutoSun', light_auto_sun)
scene.collection.objects.link(ob_auto_sun)
ob_auto_sun.rotation_euler = (0.872665, 0.174533, 0.523599)
bpy.context.view_layer.update()
